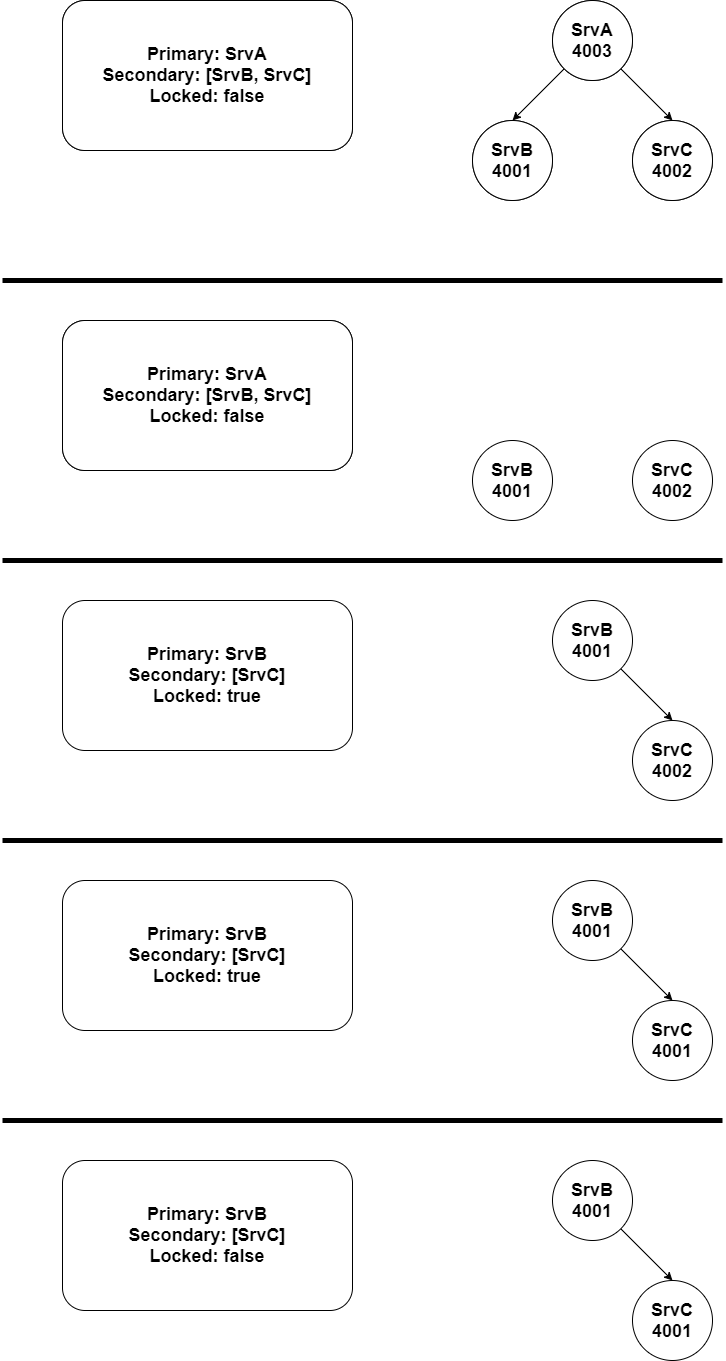

The diagram above was exported from draw.io. Its source (the exported page's mxGraphModel, read from the mxfile embedded in the PNG):
<mxGraphModel dx="1422" dy="713" grid="1" gridSize="10" guides="1" tooltips="1" connect="1" arrows="1" fold="1" page="1" pageScale="1" pageWidth="3300" pageHeight="4681" math="0" shadow="0">
  <root>
    <mxCell id="0" />
    <mxCell id="1" parent="0" />
    <mxCell id="f6K5yiNV2Oz6Wkj9PLuH-5" style="rounded=0;orthogonalLoop=1;jettySize=auto;html=1;exitX=0;exitY=1;exitDx=0;exitDy=0;entryX=0.5;entryY=0;entryDx=0;entryDy=0;" edge="1" parent="1" source="f6K5yiNV2Oz6Wkj9PLuH-1" target="f6K5yiNV2Oz6Wkj9PLuH-2">
      <mxGeometry relative="1" as="geometry" />
    </mxCell>
    <mxCell id="f6K5yiNV2Oz6Wkj9PLuH-6" style="edgeStyle=none;rounded=0;orthogonalLoop=1;jettySize=auto;html=1;exitX=1;exitY=1;exitDx=0;exitDy=0;entryX=0.5;entryY=0;entryDx=0;entryDy=0;" edge="1" parent="1" source="f6K5yiNV2Oz6Wkj9PLuH-1" target="f6K5yiNV2Oz6Wkj9PLuH-3">
      <mxGeometry relative="1" as="geometry" />
    </mxCell>
    <mxCell id="f6K5yiNV2Oz6Wkj9PLuH-1" value="SrvA&lt;br&gt;4003" style="ellipse;whiteSpace=wrap;html=1;aspect=fixed;" vertex="1" parent="1">
      <mxGeometry x="600" y="120" width="80" height="80" as="geometry" />
    </mxCell>
    <mxCell id="f6K5yiNV2Oz6Wkj9PLuH-2" value="SrvB&lt;br&gt;4001" style="ellipse;whiteSpace=wrap;html=1;aspect=fixed;" vertex="1" parent="1">
      <mxGeometry x="520" y="240" width="80" height="80" as="geometry" />
    </mxCell>
    <mxCell id="f6K5yiNV2Oz6Wkj9PLuH-3" value="SrvC&lt;br&gt;4002" style="ellipse;whiteSpace=wrap;html=1;aspect=fixed;" vertex="1" parent="1">
      <mxGeometry x="680" y="240" width="80" height="80" as="geometry" />
    </mxCell>
    <mxCell id="f6K5yiNV2Oz6Wkj9PLuH-4" value="&lt;div&gt;&lt;span&gt;Primary: SrvA&lt;/span&gt;&lt;/div&gt;&lt;div&gt;&lt;span&gt;Secondary: [SrvB, SrvC]&lt;/span&gt;&lt;/div&gt;&lt;div&gt;&lt;span&gt;Locked: false&lt;/span&gt;&lt;/div&gt;" style="rounded=1;whiteSpace=wrap;html=1;align=center;" vertex="1" parent="1">
      <mxGeometry x="110" y="120" width="290" height="150" as="geometry" />
    </mxCell>
    <mxCell id="f6K5yiNV2Oz6Wkj9PLuH-10" value="SrvB&lt;br style=&quot;font-size: 18px;&quot;&gt;4001" style="ellipse;whiteSpace=wrap;html=1;aspect=fixed;fontStyle=1;fontSize=18;" vertex="1" parent="1">
      <mxGeometry x="520" y="560" width="80" height="80" as="geometry" />
    </mxCell>
    <mxCell id="f6K5yiNV2Oz6Wkj9PLuH-11" value="SrvC&lt;br style=&quot;font-size: 18px;&quot;&gt;4002" style="ellipse;whiteSpace=wrap;html=1;aspect=fixed;fontStyle=1;fontSize=18;" vertex="1" parent="1">
      <mxGeometry x="680" y="560" width="80" height="80" as="geometry" />
    </mxCell>
    <mxCell id="f6K5yiNV2Oz6Wkj9PLuH-12" value="&lt;div&gt;&lt;span&gt;Primary: SrvA&lt;/span&gt;&lt;/div&gt;&lt;div&gt;&lt;span&gt;Secondary: [SrvB, SrvC]&lt;/span&gt;&lt;/div&gt;&lt;div&gt;&lt;span&gt;Locked: false&lt;/span&gt;&lt;/div&gt;" style="rounded=1;whiteSpace=wrap;html=1;align=center;" vertex="1" parent="1">
      <mxGeometry x="110" y="440" width="290" height="150" as="geometry" />
    </mxCell>
    <mxCell id="f6K5yiNV2Oz6Wkj9PLuH-13" value="" style="endArrow=none;html=1;strokeWidth=5;" edge="1" parent="1">
      <mxGeometry width="50" height="50" relative="1" as="geometry">
        <mxPoint x="50" y="400" as="sourcePoint" />
        <mxPoint x="770" y="400" as="targetPoint" />
      </mxGeometry>
    </mxCell>
    <mxCell id="f6K5yiNV2Oz6Wkj9PLuH-18" style="edgeStyle=none;rounded=0;orthogonalLoop=1;jettySize=auto;html=1;exitX=1;exitY=1;exitDx=0;exitDy=0;entryX=0.5;entryY=0;entryDx=0;entryDy=0;strokeWidth=1;" edge="1" parent="1" source="f6K5yiNV2Oz6Wkj9PLuH-14" target="f6K5yiNV2Oz6Wkj9PLuH-15">
      <mxGeometry relative="1" as="geometry" />
    </mxCell>
    <mxCell id="f6K5yiNV2Oz6Wkj9PLuH-14" value="SrvB&lt;br style=&quot;font-size: 18px;&quot;&gt;4001" style="ellipse;whiteSpace=wrap;html=1;aspect=fixed;fontStyle=1;fontSize=18;" vertex="1" parent="1">
      <mxGeometry x="600" y="720" width="80" height="80" as="geometry" />
    </mxCell>
    <mxCell id="f6K5yiNV2Oz6Wkj9PLuH-15" value="SrvC&lt;br style=&quot;font-size: 18px;&quot;&gt;4002" style="ellipse;whiteSpace=wrap;html=1;aspect=fixed;fontStyle=1;fontSize=18;" vertex="1" parent="1">
      <mxGeometry x="680" y="840" width="80" height="80" as="geometry" />
    </mxCell>
    <mxCell id="f6K5yiNV2Oz6Wkj9PLuH-16" value="&lt;div style=&quot;font-size: 18px;&quot;&gt;&lt;span style=&quot;font-size: 18px;&quot;&gt;Primary: SrvB&lt;/span&gt;&lt;/div&gt;&lt;div style=&quot;font-size: 18px;&quot;&gt;&lt;span style=&quot;font-size: 18px;&quot;&gt;Secondary: [SrvC]&lt;/span&gt;&lt;/div&gt;&lt;div style=&quot;font-size: 18px;&quot;&gt;&lt;span style=&quot;font-size: 18px;&quot;&gt;Locked: true&lt;/span&gt;&lt;/div&gt;" style="rounded=1;whiteSpace=wrap;html=1;align=center;fontStyle=1;fontSize=18;" vertex="1" parent="1">
      <mxGeometry x="110" y="720" width="290" height="150" as="geometry" />
    </mxCell>
    <mxCell id="f6K5yiNV2Oz6Wkj9PLuH-17" value="" style="endArrow=none;html=1;strokeWidth=5;" edge="1" parent="1">
      <mxGeometry width="50" height="50" relative="1" as="geometry">
        <mxPoint x="50" y="680" as="sourcePoint" />
        <mxPoint x="770" y="680" as="targetPoint" />
      </mxGeometry>
    </mxCell>
    <mxCell id="f6K5yiNV2Oz6Wkj9PLuH-19" style="edgeStyle=none;rounded=0;orthogonalLoop=1;jettySize=auto;html=1;exitX=1;exitY=1;exitDx=0;exitDy=0;entryX=0.5;entryY=0;entryDx=0;entryDy=0;strokeWidth=1;" edge="1" parent="1" source="f6K5yiNV2Oz6Wkj9PLuH-20" target="f6K5yiNV2Oz6Wkj9PLuH-21">
      <mxGeometry relative="1" as="geometry" />
    </mxCell>
    <mxCell id="f6K5yiNV2Oz6Wkj9PLuH-20" value="SrvB&lt;br style=&quot;font-size: 18px;&quot;&gt;4001" style="ellipse;whiteSpace=wrap;html=1;aspect=fixed;fontStyle=1;fontSize=18;" vertex="1" parent="1">
      <mxGeometry x="600" y="1000" width="80" height="80" as="geometry" />
    </mxCell>
    <mxCell id="f6K5yiNV2Oz6Wkj9PLuH-21" value="SrvC&lt;br style=&quot;font-size: 18px;&quot;&gt;4001" style="ellipse;whiteSpace=wrap;html=1;aspect=fixed;fontStyle=1;fontSize=18;" vertex="1" parent="1">
      <mxGeometry x="680" y="1120" width="80" height="80" as="geometry" />
    </mxCell>
    <mxCell id="f6K5yiNV2Oz6Wkj9PLuH-22" value="&lt;div style=&quot;font-size: 18px;&quot;&gt;&lt;span style=&quot;font-size: 18px;&quot;&gt;Primary: SrvB&lt;/span&gt;&lt;/div&gt;&lt;div style=&quot;font-size: 18px;&quot;&gt;&lt;span style=&quot;font-size: 18px;&quot;&gt;Secondary: [SrvC]&lt;/span&gt;&lt;/div&gt;&lt;div style=&quot;font-size: 18px;&quot;&gt;&lt;span style=&quot;font-size: 18px;&quot;&gt;Locked: true&lt;/span&gt;&lt;/div&gt;" style="rounded=1;whiteSpace=wrap;html=1;align=center;fontStyle=1;fontSize=18;" vertex="1" parent="1">
      <mxGeometry x="110" y="1000" width="290" height="150" as="geometry" />
    </mxCell>
    <mxCell id="f6K5yiNV2Oz6Wkj9PLuH-23" value="" style="endArrow=none;html=1;strokeWidth=5;" edge="1" parent="1">
      <mxGeometry width="50" height="50" relative="1" as="geometry">
        <mxPoint x="50" y="960" as="sourcePoint" />
        <mxPoint x="770" y="960" as="targetPoint" />
      </mxGeometry>
    </mxCell>
    <mxCell id="f6K5yiNV2Oz6Wkj9PLuH-24" style="edgeStyle=none;rounded=0;orthogonalLoop=1;jettySize=auto;html=1;exitX=1;exitY=1;exitDx=0;exitDy=0;entryX=0.5;entryY=0;entryDx=0;entryDy=0;strokeWidth=1;" edge="1" parent="1" source="f6K5yiNV2Oz6Wkj9PLuH-25" target="f6K5yiNV2Oz6Wkj9PLuH-26">
      <mxGeometry relative="1" as="geometry" />
    </mxCell>
    <mxCell id="f6K5yiNV2Oz6Wkj9PLuH-25" value="SrvB&lt;br style=&quot;font-size: 18px;&quot;&gt;4001" style="ellipse;whiteSpace=wrap;html=1;aspect=fixed;fontStyle=1;fontSize=18;" vertex="1" parent="1">
      <mxGeometry x="600" y="1280" width="80" height="80" as="geometry" />
    </mxCell>
    <mxCell id="f6K5yiNV2Oz6Wkj9PLuH-26" value="SrvC&lt;br style=&quot;font-size: 18px;&quot;&gt;4001" style="ellipse;whiteSpace=wrap;html=1;aspect=fixed;fontStyle=1;fontSize=18;" vertex="1" parent="1">
      <mxGeometry x="680" y="1400" width="80" height="80" as="geometry" />
    </mxCell>
    <mxCell id="f6K5yiNV2Oz6Wkj9PLuH-27" value="&lt;div style=&quot;font-size: 18px;&quot;&gt;&lt;span style=&quot;font-size: 18px;&quot;&gt;Primary: SrvB&lt;/span&gt;&lt;/div&gt;&lt;div style=&quot;font-size: 18px;&quot;&gt;&lt;span style=&quot;font-size: 18px;&quot;&gt;Secondary: [SrvC]&lt;/span&gt;&lt;/div&gt;&lt;div style=&quot;font-size: 18px;&quot;&gt;&lt;span style=&quot;font-size: 18px;&quot;&gt;Locked: false&lt;/span&gt;&lt;/div&gt;" style="rounded=1;whiteSpace=wrap;html=1;align=center;fontStyle=1;fontSize=18;" vertex="1" parent="1">
      <mxGeometry x="110" y="1280" width="290" height="150" as="geometry" />
    </mxCell>
    <mxCell id="f6K5yiNV2Oz6Wkj9PLuH-28" value="" style="endArrow=none;html=1;strokeWidth=5;" edge="1" parent="1">
      <mxGeometry width="50" height="50" relative="1" as="geometry">
        <mxPoint x="50" y="1240" as="sourcePoint" />
        <mxPoint x="770" y="1240" as="targetPoint" />
      </mxGeometry>
    </mxCell>
    <mxCell id="f6K5yiNV2Oz6Wkj9PLuH-29" value="&lt;div style=&quot;font-size: 18px;&quot;&gt;&lt;span style=&quot;font-size: 18px;&quot;&gt;Primary: SrvA&lt;/span&gt;&lt;/div&gt;&lt;div style=&quot;font-size: 18px;&quot;&gt;&lt;span style=&quot;font-size: 18px;&quot;&gt;Secondary: [SrvB, SrvC]&lt;/span&gt;&lt;/div&gt;&lt;div style=&quot;font-size: 18px;&quot;&gt;&lt;span style=&quot;font-size: 18px;&quot;&gt;Locked: false&lt;/span&gt;&lt;/div&gt;" style="rounded=1;whiteSpace=wrap;html=1;align=center;fontStyle=1;fontSize=18;" vertex="1" parent="1">
      <mxGeometry x="110" y="120" width="290" height="150" as="geometry" />
    </mxCell>
    <mxCell id="f6K5yiNV2Oz6Wkj9PLuH-30" value="SrvA&lt;br style=&quot;font-size: 18px;&quot;&gt;4003" style="ellipse;whiteSpace=wrap;html=1;aspect=fixed;fontStyle=1;fontSize=18;" vertex="1" parent="1">
      <mxGeometry x="600" y="120" width="80" height="80" as="geometry" />
    </mxCell>
    <mxCell id="f6K5yiNV2Oz6Wkj9PLuH-31" value="SrvB&lt;br style=&quot;font-size: 18px;&quot;&gt;4001" style="ellipse;whiteSpace=wrap;html=1;aspect=fixed;fontStyle=1;fontSize=18;" vertex="1" parent="1">
      <mxGeometry x="520" y="240" width="80" height="80" as="geometry" />
    </mxCell>
    <mxCell id="f6K5yiNV2Oz6Wkj9PLuH-32" value="SrvC&lt;br style=&quot;font-size: 18px;&quot;&gt;4002" style="ellipse;whiteSpace=wrap;html=1;aspect=fixed;fontStyle=1;fontSize=18;" vertex="1" parent="1">
      <mxGeometry x="680" y="240" width="80" height="80" as="geometry" />
    </mxCell>
    <mxCell id="f6K5yiNV2Oz6Wkj9PLuH-33" value="&lt;div style=&quot;font-size: 18px;&quot;&gt;&lt;span style=&quot;font-size: 18px;&quot;&gt;Primary: SrvA&lt;/span&gt;&lt;/div&gt;&lt;div style=&quot;font-size: 18px;&quot;&gt;&lt;span style=&quot;font-size: 18px;&quot;&gt;Secondary: [SrvB, SrvC]&lt;/span&gt;&lt;/div&gt;&lt;div style=&quot;font-size: 18px;&quot;&gt;&lt;span style=&quot;font-size: 18px;&quot;&gt;Locked: false&lt;/span&gt;&lt;/div&gt;" style="rounded=1;whiteSpace=wrap;html=1;align=center;fontStyle=1;fontSize=18;" vertex="1" parent="1">
      <mxGeometry x="110" y="440" width="290" height="150" as="geometry" />
    </mxCell>
  </root>
</mxGraphModel>